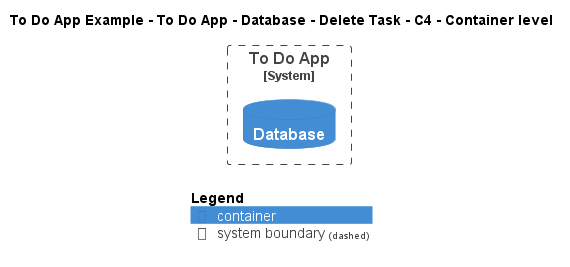

The diagram above was rendered by PlantUML. Its source (embedded in the PNG):
@startuml
!include ..\..\..\..\..\..\..\.c4s\C4_Container.puml

AddElementTag("c4interflow:lifecycle:new", $bgColor=green, $fontColor=#ffffff, $borderColor=green, $shadowing="False")
AddElementTag("c4interflow:lifecycle:changed", $bgColor=orange, $fontColor=#ffffff, $borderColor=orange, $shadowing="False")
AddElementTag("c4interflow:lifecycle:removed", $bgColor=red, $fontColor=#ffffff, $borderColor=red, $shadowing="False")

AddRelTag("c4interflow:lifecycle:new", $textColor=green, $lineColor=green)
AddRelTag("c4interflow:lifecycle:changed", $textColor=orange, $lineColor=orange)
AddRelTag("c4interflow:lifecycle:removed", $textColor=red, $lineColor=red)

SHOW_PERSON_PORTRAIT()
LAYOUT_TOP_DOWN()

skinparam linetype polyline

title To Do App Example - To Do App - Database - Delete Task - C4 - Container level


System_Boundary(ToDoAppExample.SoftwareSystems.ToDoApp, "To Do App") {
    ContainerDb(ToDoAppExample.SoftwareSystems.ToDoApp.Containers.Database, "Database", "", "")
}



SHOW_LEGEND()
@enduml